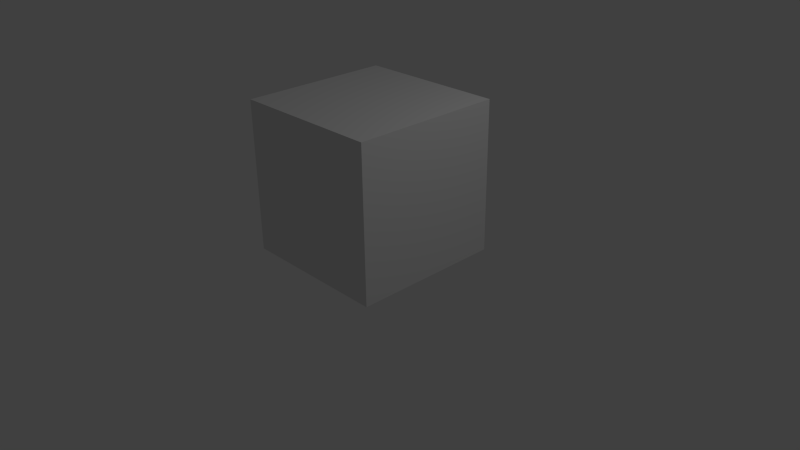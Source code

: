 # Source: BGE_full_screen.blend  (saved by Blender 2.74.0; exported with 4.5.12 LTS)
import bpy
from mathutils import Matrix  # noqa: F401  (used for matrix-valued properties, if any)

bpy.ops.wm.read_factory_settings(use_empty=True)
scene = bpy.context.scene
scene.name = 'Scene'

# ---- collections
col_collection_1 = bpy.data.collections.new('Collection 1'); scene.collection.children.link(col_collection_1)

# ---- world
world_world = bpy.data.worlds.new('World'); scene.world = world_world
world_world.color = (0.05088, 0.05088, 0.05088)
world_world.use_sun_shadow = False
world_world.sun_shadow_jitter_overblur = 0.0
world_world.cycles.sampling_method = 'MANUAL'
world_world.cycles.sample_map_resolution = 256

# ---- cameras
cam_camera = bpy.data.cameras.new('Camera')
cam_camera.clip_end = 100.0
cam_camera.lens = 35.0
cam_camera.sensor_width = 32.0
cam_camera.sensor_height = 18.0
cam_camera.ortho_scale = 7.314
cam_camera.dof.focus_distance = 0.0
cam_camera.dof.aperture_fstop = 128.0

# ---- lights
light_lamp = bpy.data.lights.new('Lamp', 'POINT')
light_lamp.transmission_factor = 0.0
light_lamp.cutoff_distance = 30.0
light_lamp.energy = 100.0
light_lamp.shadow_buffer_clip_start = 1.001
light_lamp.shadow_soft_size = 1.0
light_lamp.shadow_maximum_resolution = 0.006
light_lamp.use_absolute_resolution = True
light_lamp.cycles.use_multiple_importance_sampling = False

# ---- meshes
me_cube_001 = bpy.data.meshes.new('Cube.001')
me_cube_001.from_pydata([(-1.0, -1.0, -1.0), (-1.0, 1.0, -1.0), (1.0, 1.0, -1.0), (1.0, -1.0, -1.0), (-1.0, -1.0, 1.0), (-1.0, 1.0, 1.0), (1.0, 1.0, 1.0), (1.0, -1.0, 1.0)], [], [(4, 5, 1, 0), (5, 6, 2, 1), (6, 7, 3, 2), (7, 4, 0, 3), (0, 1, 2, 3), (7, 6, 5, 4)])
me_cube_001.use_remesh_preserve_volume = False
me_cube_001.use_remesh_preserve_attributes = False
me_cube_001.use_mirror_vertex_groups = False
me_cube_001.update()

# ---- objects
ob_cube = bpy.data.objects.new('Cube', me_cube_001)
ob_lamp = bpy.data.objects.new('Lamp', light_lamp)
ob_camera = bpy.data.objects.new('Camera', cam_camera)

# ---- transforms, parenting, visibility, modifiers, constraints
ob_cube.location = (0.0, 0.0, 1.076)
ob_cube.lineart.crease_threshold = 0.0
ob_lamp.location = (4.076, 1.005, 5.904)
ob_lamp.rotation_euler = (0.6503, 0.05522, 1.866)
ob_lamp.lock_rotations_4d = False
ob_lamp.empty_display_type = 'ARROWS'
ob_lamp.color = (0.0, 0.0, 0.0, 0.0)
ob_lamp.lineart.crease_threshold = 0.0
ob_camera.location = (7.481, -6.508, 5.344)
ob_camera.rotation_euler = (1.109, 0.01082, 0.8149)
ob_camera.lock_rotations_4d = False
ob_camera.empty_display_type = 'ARROWS'
ob_camera.color = (0.0, 0.0, 0.0, 0.0)
ob_camera.display_type = 'WIRE'
ob_camera.lineart.crease_threshold = 0.0

# ---- collection membership
col_collection_1.objects.link(ob_cube)
col_collection_1.objects.link(ob_lamp)
col_collection_1.objects.link(ob_camera)

# ---- scene / render settings (as saved in the file)
scene.camera = ob_camera
scene.frame_start = 1; scene.frame_end = 250; scene.frame_set(1)
scene.render.engine = 'BLENDER_EEVEE_NEXT'
scene.render.image_settings.compression = 90
scene.render.resolution_x = 1280
scene.render.resolution_y = 720
scene.render.fps = 20
scene.render.dither_intensity = 0.0
scene.render.film_transparent = True
scene.render.bake_margin = 2
scene.render.bake_bias = 0.0
scene.cycles.use_denoising = False
scene.cycles.samples = 10
scene.cycles.sampling_pattern = 'TABULATED_SOBOL'
scene.cycles.light_sampling_threshold = 0.0
scene.cycles.use_adaptive_sampling = False
scene.cycles.use_light_tree = False
scene.cycles.blur_glossy = 0.0
scene.cycles.pixel_filter_type = 'GAUSSIAN'
scene.cycles.sample_clamp_indirect = 0.0
scene.view_settings.view_transform = 'Standard'
bpy.context.view_layer.update()
